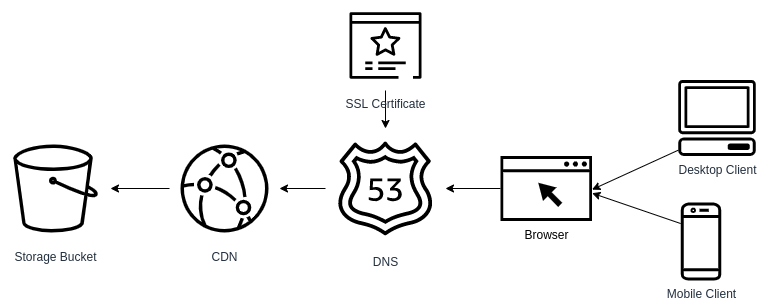

The diagram above was exported from draw.io. Its source (the exported page's mxGraphModel, read from the mxfile embedded in the PNG):
<mxGraphModel dx="586" dy="439" grid="1" gridSize="10" guides="1" tooltips="1" connect="1" arrows="1" fold="1" page="1" pageScale="1" pageWidth="850" pageHeight="1100" math="0" shadow="0">
  <root>
    <mxCell id="0" />
    <mxCell id="1" parent="0" />
    <mxCell id="mTzQ-AUrUiVmpB45u4rS-5" value="" style="edgeStyle=orthogonalEdgeStyle;rounded=0;orthogonalLoop=1;jettySize=auto;html=1;" edge="1" parent="1" source="zK9TnTKkkX7aSiCpPD8Y-2" target="zK9TnTKkkX7aSiCpPD8Y-10">
      <mxGeometry relative="1" as="geometry" />
    </mxCell>
    <mxCell id="zK9TnTKkkX7aSiCpPD8Y-2" value="CDN" style="outlineConnect=0;fontColor=#232F3E;gradientColor=#945DF2;gradientDirection=north;dashed=0;verticalLabelPosition=bottom;verticalAlign=top;align=center;html=1;fontSize=12;fontStyle=0;aspect=fixed;shape=mxgraph.aws4.resourceIcon;resIcon=mxgraph.aws4.cloudfront;fillColor=none;" parent="1" vertex="1">
      <mxGeometry x="339" y="161" width="110" height="110" as="geometry" />
    </mxCell>
    <mxCell id="mTzQ-AUrUiVmpB45u4rS-3" value="" style="edgeStyle=orthogonalEdgeStyle;rounded=0;orthogonalLoop=1;jettySize=auto;html=1;endArrow=none;endFill=0;startArrow=classic;startFill=1;" edge="1" parent="1" source="zK9TnTKkkX7aSiCpPD8Y-6" target="zK9TnTKkkX7aSiCpPD8Y-9">
      <mxGeometry relative="1" as="geometry" />
    </mxCell>
    <mxCell id="mTzQ-AUrUiVmpB45u4rS-4" value="" style="edgeStyle=orthogonalEdgeStyle;rounded=0;orthogonalLoop=1;jettySize=auto;html=1;" edge="1" parent="1" source="zK9TnTKkkX7aSiCpPD8Y-6" target="zK9TnTKkkX7aSiCpPD8Y-2">
      <mxGeometry relative="1" as="geometry" />
    </mxCell>
    <mxCell id="zK9TnTKkkX7aSiCpPD8Y-6" value="DNS" style="outlineConnect=0;fontColor=#232F3E;gradientDirection=north;dashed=0;verticalLabelPosition=bottom;verticalAlign=top;align=center;html=1;fontSize=12;fontStyle=0;aspect=fixed;shape=mxgraph.aws4.resourceIcon;resIcon=mxgraph.aws4.route_53;fillColor=none;" parent="1" vertex="1">
      <mxGeometry x="495" y="156" width="120" height="120" as="geometry" />
    </mxCell>
    <mxCell id="zK9TnTKkkX7aSiCpPD8Y-9" value="SSL Certificate" style="outlineConnect=0;fontColor=#232F3E;gradientDirection=north;dashed=0;verticalLabelPosition=bottom;verticalAlign=top;align=center;html=1;fontSize=12;fontStyle=0;aspect=fixed;shape=mxgraph.aws4.resourceIcon;resIcon=mxgraph.aws4.certificate_manager_3;gradientColor=#ffffff;fillColor=none;" parent="1" vertex="1">
      <mxGeometry x="510" y="28" width="90" height="90" as="geometry" />
    </mxCell>
    <mxCell id="zK9TnTKkkX7aSiCpPD8Y-10" value="Storage Bucket" style="outlineConnect=0;fontColor=#232F3E;gradientColor=#60A337;gradientDirection=north;dashed=0;verticalLabelPosition=bottom;verticalAlign=top;align=center;html=1;fontSize=12;fontStyle=0;aspect=fixed;shape=mxgraph.aws4.resourceIcon;resIcon=mxgraph.aws4.s3;fillColor=none;" parent="1" vertex="1">
      <mxGeometry x="170" y="161" width="110" height="110" as="geometry" />
    </mxCell>
    <mxCell id="mTzQ-AUrUiVmpB45u4rS-8" style="rounded=0;orthogonalLoop=1;jettySize=auto;html=1;" edge="1" parent="1">
      <mxGeometry relative="1" as="geometry">
        <mxPoint x="847.6890547263681" y="177.73175417392463" as="sourcePoint" />
        <mxPoint x="761.55" y="217.08654268560554" as="targetPoint" />
      </mxGeometry>
    </mxCell>
    <mxCell id="zK9TnTKkkX7aSiCpPD8Y-15" value="Desktop Client" style="outlineConnect=0;fontColor=#232F3E;gradientColor=none;strokeColor=none;dashed=0;verticalLabelPosition=bottom;verticalAlign=top;align=center;html=1;fontSize=12;fontStyle=0;aspect=fixed;pointerEvents=1;shape=mxgraph.aws4.client;fillColor=#000000;" parent="1" vertex="1">
      <mxGeometry x="847.5" y="107.5" width="78" height="76" as="geometry" />
    </mxCell>
    <mxCell id="mTzQ-AUrUiVmpB45u4rS-11" style="edgeStyle=none;rounded=0;orthogonalLoop=1;jettySize=auto;html=1;" edge="1" parent="1">
      <mxGeometry relative="1" as="geometry">
        <mxPoint x="850.179158110883" y="251.03923334869478" as="sourcePoint" />
        <mxPoint x="761.55" y="220.67991597996445" as="targetPoint" />
      </mxGeometry>
    </mxCell>
    <mxCell id="zK9TnTKkkX7aSiCpPD8Y-16" value="Mobile Client" style="outlineConnect=0;fontColor=#232F3E;gradientColor=none;strokeColor=none;dashed=0;verticalLabelPosition=bottom;verticalAlign=top;align=center;html=1;fontSize=12;fontStyle=0;aspect=fixed;pointerEvents=1;shape=mxgraph.aws4.mobile_client;fillColor=#000000;" parent="1" vertex="1">
      <mxGeometry x="850" y="230" width="41" height="78" as="geometry" />
    </mxCell>
    <mxCell id="mTzQ-AUrUiVmpB45u4rS-6" value="" style="edgeStyle=orthogonalEdgeStyle;rounded=0;orthogonalLoop=1;jettySize=auto;html=1;" edge="1" parent="1" source="zK9TnTKkkX7aSiCpPD8Y-28" target="zK9TnTKkkX7aSiCpPD8Y-6">
      <mxGeometry relative="1" as="geometry" />
    </mxCell>
    <mxCell id="zK9TnTKkkX7aSiCpPD8Y-28" value="Browser" style="pointerEvents=1;shadow=0;dashed=0;html=1;strokeColor=none;aspect=fixed;labelPosition=center;verticalLabelPosition=bottom;verticalAlign=top;align=center;outlineConnect=0;shape=mxgraph.vvd.web_browser;fillColor=#000000;" parent="1" vertex="1">
      <mxGeometry x="670" y="183.5" width="91.55" height="65" as="geometry" />
    </mxCell>
  </root>
</mxGraphModel>